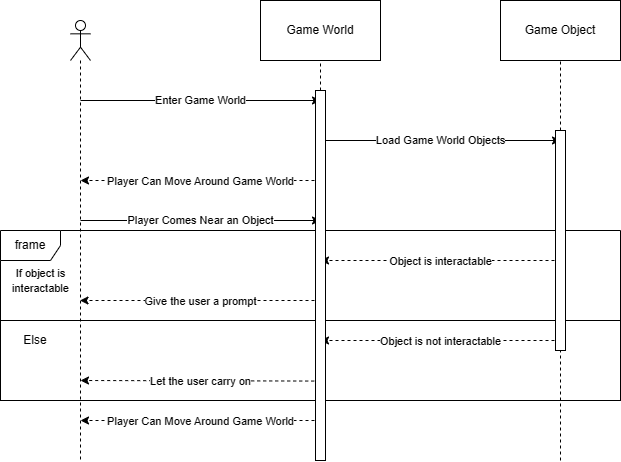

The diagram above was exported from draw.io. Its source (the exported page's mxGraphModel, read from the mxfile embedded in the PNG):
<mxGraphModel dx="2017" dy="836" grid="1" gridSize="10" guides="1" tooltips="1" connect="1" arrows="1" fold="1" page="1" pageScale="1" pageWidth="850" pageHeight="1100" math="0" shadow="0">
  <root>
    <mxCell id="0" />
    <mxCell id="1" parent="0" />
    <mxCell id="XuNZv57qcVHsH7aOhfcV-9" value="Game World" style="rounded=0;whiteSpace=wrap;html=1;" parent="1" vertex="1">
      <mxGeometry x="360" y="220" width="120" height="60" as="geometry" />
    </mxCell>
    <mxCell id="XuNZv57qcVHsH7aOhfcV-10" value="Game Object" style="rounded=0;whiteSpace=wrap;html=1;" parent="1" vertex="1">
      <mxGeometry x="600" y="220" width="120" height="60" as="geometry" />
    </mxCell>
    <mxCell id="XuNZv57qcVHsH7aOhfcV-12" value="" style="endArrow=none;dashed=1;html=1;rounded=0;entryX=0.5;entryY=1;entryDx=0;entryDy=0;" parent="1" source="XuNZv57qcVHsH7aOhfcV-34" target="XuNZv57qcVHsH7aOhfcV-9" edge="1">
      <mxGeometry width="50" height="50" relative="1" as="geometry">
        <mxPoint x="420" y="680" as="sourcePoint" />
        <mxPoint x="400" y="470" as="targetPoint" />
      </mxGeometry>
    </mxCell>
    <mxCell id="XuNZv57qcVHsH7aOhfcV-13" value="" style="endArrow=none;dashed=1;html=1;rounded=0;entryX=0.5;entryY=1;entryDx=0;entryDy=0;" parent="1" target="XuNZv57qcVHsH7aOhfcV-10" edge="1">
      <mxGeometry width="50" height="50" relative="1" as="geometry">
        <mxPoint x="660" y="680" as="sourcePoint" />
        <mxPoint x="400" y="470" as="targetPoint" />
      </mxGeometry>
    </mxCell>
    <mxCell id="XuNZv57qcVHsH7aOhfcV-14" value="Enter Game World" style="endArrow=classic;html=1;rounded=0;" parent="1" edge="1">
      <mxGeometry width="50" height="50" relative="1" as="geometry">
        <mxPoint x="180" y="320" as="sourcePoint" />
        <mxPoint x="420" y="320" as="targetPoint" />
      </mxGeometry>
    </mxCell>
    <mxCell id="XuNZv57qcVHsH7aOhfcV-15" value="Load Game World Objects" style="endArrow=classic;html=1;rounded=0;" parent="1" edge="1">
      <mxGeometry width="50" height="50" relative="1" as="geometry">
        <mxPoint x="420" y="360" as="sourcePoint" />
        <mxPoint x="660" y="360" as="targetPoint" />
      </mxGeometry>
    </mxCell>
    <mxCell id="XuNZv57qcVHsH7aOhfcV-19" value="&lt;font style=&quot;font-size: 11px;&quot;&gt;Player Can Move Around Game World&lt;/font&gt;" style="html=1;labelBackgroundColor=#ffffff;startArrow=none;startFill=0;startSize=6;endArrow=classic;endFill=1;endSize=6;jettySize=auto;orthogonalLoop=1;strokeWidth=1;dashed=1;fontSize=14;rounded=0;" parent="1" edge="1">
      <mxGeometry width="60" height="60" relative="1" as="geometry">
        <mxPoint x="420" y="400" as="sourcePoint" />
        <mxPoint x="180" y="400" as="targetPoint" />
      </mxGeometry>
    </mxCell>
    <mxCell id="XuNZv57qcVHsH7aOhfcV-20" value="frame" style="shape=umlFrame;whiteSpace=wrap;html=1;pointerEvents=0;" parent="1" vertex="1">
      <mxGeometry x="100" y="450" width="620" height="90" as="geometry" />
    </mxCell>
    <mxCell id="XuNZv57qcVHsH7aOhfcV-21" value="" style="shape=umlLifeline;perimeter=lifelinePerimeter;whiteSpace=wrap;html=1;container=1;dropTarget=0;collapsible=0;recursiveResize=0;outlineConnect=0;portConstraint=eastwest;newEdgeStyle={&quot;edgeStyle&quot;:&quot;elbowEdgeStyle&quot;,&quot;elbow&quot;:&quot;vertical&quot;,&quot;curved&quot;:0,&quot;rounded&quot;:0};participant=umlActor;" parent="1" vertex="1">
      <mxGeometry x="170" y="240" width="20" height="440" as="geometry" />
    </mxCell>
    <mxCell id="XuNZv57qcVHsH7aOhfcV-23" value="Player Comes Near an Object" style="endArrow=classic;html=1;rounded=0;" parent="1" edge="1">
      <mxGeometry width="50" height="50" relative="1" as="geometry">
        <mxPoint x="180" y="440" as="sourcePoint" />
        <mxPoint x="420" y="440" as="targetPoint" />
        <mxPoint as="offset" />
      </mxGeometry>
    </mxCell>
    <mxCell id="XuNZv57qcVHsH7aOhfcV-24" value="&lt;font style=&quot;font-size: 11px;&quot;&gt;If object is &lt;br&gt;interactable&lt;/font&gt;" style="text;html=1;align=center;verticalAlign=middle;resizable=0;points=[];autosize=1;strokeColor=none;fillColor=none;" parent="1" vertex="1">
      <mxGeometry x="100" y="480" width="80" height="40" as="geometry" />
    </mxCell>
    <mxCell id="XuNZv57qcVHsH7aOhfcV-25" value="Else" style="text;html=1;strokeColor=none;fillColor=none;align=center;verticalAlign=middle;whiteSpace=wrap;rounded=0;" parent="1" vertex="1">
      <mxGeometry x="100" y="540" width="70" height="40" as="geometry" />
    </mxCell>
    <mxCell id="XuNZv57qcVHsH7aOhfcV-27" value="" style="rounded=0;whiteSpace=wrap;html=1;fillColor=none;" parent="1" vertex="1">
      <mxGeometry x="100" y="540" width="620" height="80" as="geometry" />
    </mxCell>
    <mxCell id="XuNZv57qcVHsH7aOhfcV-28" value="&lt;font style=&quot;font-size: 11px;&quot;&gt;Object is interactable&lt;/font&gt;" style="html=1;labelBackgroundColor=#ffffff;startArrow=none;startFill=0;startSize=6;endArrow=classic;endFill=1;endSize=6;jettySize=auto;orthogonalLoop=1;strokeWidth=1;dashed=1;fontSize=14;rounded=0;" parent="1" edge="1">
      <mxGeometry width="60" height="60" relative="1" as="geometry">
        <mxPoint x="660" y="480" as="sourcePoint" />
        <mxPoint x="420" y="480" as="targetPoint" />
        <mxPoint as="offset" />
      </mxGeometry>
    </mxCell>
    <mxCell id="XuNZv57qcVHsH7aOhfcV-29" value="&lt;font style=&quot;font-size: 11px;&quot;&gt;Give the user a prompt&lt;/font&gt;" style="html=1;labelBackgroundColor=#ffffff;startArrow=none;startFill=0;startSize=6;endArrow=classic;endFill=1;endSize=6;jettySize=auto;orthogonalLoop=1;strokeWidth=1;dashed=1;fontSize=14;rounded=0;" parent="1" target="XuNZv57qcVHsH7aOhfcV-21" edge="1">
      <mxGeometry width="60" height="60" relative="1" as="geometry">
        <mxPoint x="420" y="520" as="sourcePoint" />
        <mxPoint x="290" y="450" as="targetPoint" />
      </mxGeometry>
    </mxCell>
    <mxCell id="XuNZv57qcVHsH7aOhfcV-31" value="&lt;font style=&quot;font-size: 11px;&quot;&gt;Object is not interactable&lt;/font&gt;" style="html=1;labelBackgroundColor=#ffffff;startArrow=none;startFill=0;startSize=6;endArrow=classic;endFill=1;endSize=6;jettySize=auto;orthogonalLoop=1;strokeWidth=1;dashed=1;fontSize=14;rounded=0;" parent="1" edge="1">
      <mxGeometry width="60" height="60" relative="1" as="geometry">
        <mxPoint x="660" y="560" as="sourcePoint" />
        <mxPoint x="420" y="560" as="targetPoint" />
      </mxGeometry>
    </mxCell>
    <mxCell id="XuNZv57qcVHsH7aOhfcV-32" value="&lt;font style=&quot;font-size: 11px;&quot;&gt;Let the user carry on&lt;/font&gt;" style="html=1;labelBackgroundColor=#ffffff;startArrow=none;startFill=0;startSize=6;endArrow=classic;endFill=1;endSize=6;jettySize=auto;orthogonalLoop=1;strokeWidth=1;dashed=1;fontSize=14;rounded=0;" parent="1" edge="1">
      <mxGeometry width="60" height="60" relative="1" as="geometry">
        <mxPoint x="419.71000000000004" y="600.5714285714287" as="sourcePoint" />
        <mxPoint x="180" y="600" as="targetPoint" />
      </mxGeometry>
    </mxCell>
    <mxCell id="XuNZv57qcVHsH7aOhfcV-33" value="&lt;font style=&quot;font-size: 11px;&quot;&gt;Player Can Move Around Game World&lt;/font&gt;" style="html=1;labelBackgroundColor=#ffffff;startArrow=none;startFill=0;startSize=6;endArrow=classic;endFill=1;endSize=6;jettySize=auto;orthogonalLoop=1;strokeWidth=1;dashed=1;fontSize=14;rounded=0;" parent="1" edge="1">
      <mxGeometry width="60" height="60" relative="1" as="geometry">
        <mxPoint x="420" y="640" as="sourcePoint" />
        <mxPoint x="180" y="640" as="targetPoint" />
      </mxGeometry>
    </mxCell>
    <mxCell id="XuNZv57qcVHsH7aOhfcV-35" value="" style="endArrow=none;dashed=1;html=1;rounded=0;entryX=0.5;entryY=1;entryDx=0;entryDy=0;" parent="1" target="XuNZv57qcVHsH7aOhfcV-34" edge="1">
      <mxGeometry width="50" height="50" relative="1" as="geometry">
        <mxPoint x="420" y="680" as="sourcePoint" />
        <mxPoint x="420" y="280" as="targetPoint" />
      </mxGeometry>
    </mxCell>
    <mxCell id="XuNZv57qcVHsH7aOhfcV-34" value="" style="html=1;points=[];perimeter=orthogonalPerimeter;outlineConnect=0;targetShapes=umlLifeline;portConstraint=eastwest;newEdgeStyle={&quot;edgeStyle&quot;:&quot;elbowEdgeStyle&quot;,&quot;elbow&quot;:&quot;vertical&quot;,&quot;curved&quot;:0,&quot;rounded&quot;:0};" parent="1" vertex="1">
      <mxGeometry x="415" y="310" width="10" height="370" as="geometry" />
    </mxCell>
    <mxCell id="XuNZv57qcVHsH7aOhfcV-36" value="" style="html=1;points=[];perimeter=orthogonalPerimeter;outlineConnect=0;targetShapes=umlLifeline;portConstraint=eastwest;newEdgeStyle={&quot;edgeStyle&quot;:&quot;elbowEdgeStyle&quot;,&quot;elbow&quot;:&quot;vertical&quot;,&quot;curved&quot;:0,&quot;rounded&quot;:0};" parent="1" vertex="1">
      <mxGeometry x="655" y="350" width="10" height="220" as="geometry" />
    </mxCell>
  </root>
</mxGraphModel>